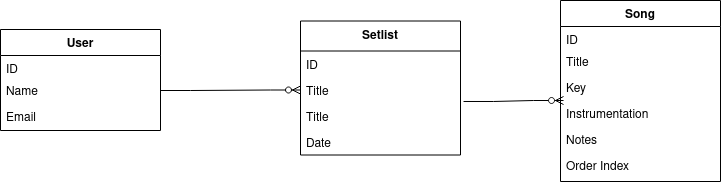

The diagram above was exported from draw.io. Its source (the exported page's mxGraphModel, read from the mxfile embedded in the PNG):
<mxGraphModel dx="942" dy="814" grid="1" gridSize="10" guides="1" tooltips="1" connect="1" arrows="1" fold="1" page="1" pageScale="1" pageWidth="827" pageHeight="1169" math="0" shadow="0">
  <root>
    <mxCell id="WIyWlLk6GJQsqaUBKTNV-0" />
    <mxCell id="WIyWlLk6GJQsqaUBKTNV-1" parent="WIyWlLk6GJQsqaUBKTNV-0" />
    <mxCell id="zkfFHV4jXpPFQw0GAbJ--0" value="User" style="swimlane;fontStyle=1;align=center;verticalAlign=top;childLayout=stackLayout;horizontal=1;startSize=26;horizontalStack=0;resizeParent=1;resizeLast=0;collapsible=1;marginBottom=0;rounded=0;shadow=0;strokeWidth=1;" parent="WIyWlLk6GJQsqaUBKTNV-1" vertex="1">
      <mxGeometry x="20" y="159" width="160" height="101" as="geometry">
        <mxRectangle x="230" y="140" width="160" height="26" as="alternateBounds" />
      </mxGeometry>
    </mxCell>
    <mxCell id="zkfFHV4jXpPFQw0GAbJ--1" value="ID" style="text;align=left;verticalAlign=top;spacingLeft=4;spacingRight=4;overflow=hidden;rotatable=0;points=[[0,0.5],[1,0.5]];portConstraint=eastwest;" parent="zkfFHV4jXpPFQw0GAbJ--0" vertex="1">
      <mxGeometry y="26" width="160" height="22" as="geometry" />
    </mxCell>
    <mxCell id="zkfFHV4jXpPFQw0GAbJ--2" value="Name" style="text;align=left;verticalAlign=top;spacingLeft=4;spacingRight=4;overflow=hidden;rotatable=0;points=[[0,0.5],[1,0.5]];portConstraint=eastwest;rounded=0;shadow=0;html=0;" parent="zkfFHV4jXpPFQw0GAbJ--0" vertex="1">
      <mxGeometry y="48" width="160" height="26" as="geometry" />
    </mxCell>
    <mxCell id="zkfFHV4jXpPFQw0GAbJ--3" value="Email" style="text;align=left;verticalAlign=top;spacingLeft=4;spacingRight=4;overflow=hidden;rotatable=0;points=[[0,0.5],[1,0.5]];portConstraint=eastwest;rounded=0;shadow=0;html=0;" parent="zkfFHV4jXpPFQw0GAbJ--0" vertex="1">
      <mxGeometry y="74" width="160" height="26" as="geometry" />
    </mxCell>
    <mxCell id="zkfFHV4jXpPFQw0GAbJ--17" value="Setlist" style="swimlane;fontStyle=1;align=center;verticalAlign=top;childLayout=stackLayout;horizontal=1;startSize=30;horizontalStack=0;resizeParent=1;resizeLast=0;collapsible=1;marginBottom=0;rounded=0;shadow=0;strokeWidth=1;" parent="WIyWlLk6GJQsqaUBKTNV-1" vertex="1">
      <mxGeometry x="320" y="150.5" width="160" height="134" as="geometry">
        <mxRectangle x="550" y="140" width="160" height="26" as="alternateBounds" />
      </mxGeometry>
    </mxCell>
    <mxCell id="zkfFHV4jXpPFQw0GAbJ--18" value="ID" style="text;align=left;verticalAlign=top;spacingLeft=4;spacingRight=4;overflow=hidden;rotatable=0;points=[[0,0.5],[1,0.5]];portConstraint=eastwest;" parent="zkfFHV4jXpPFQw0GAbJ--17" vertex="1">
      <mxGeometry y="30" width="160" height="26" as="geometry" />
    </mxCell>
    <mxCell id="2lAGDTTgvH48hQAN43A6-14" value="Title" style="text;align=left;verticalAlign=top;spacingLeft=4;spacingRight=4;overflow=hidden;rotatable=0;points=[[0,0.5],[1,0.5]];portConstraint=eastwest;rounded=0;shadow=0;html=0;" vertex="1" parent="zkfFHV4jXpPFQw0GAbJ--17">
      <mxGeometry y="56" width="160" height="26" as="geometry" />
    </mxCell>
    <mxCell id="zkfFHV4jXpPFQw0GAbJ--19" value="Title" style="text;align=left;verticalAlign=top;spacingLeft=4;spacingRight=4;overflow=hidden;rotatable=0;points=[[0,0.5],[1,0.5]];portConstraint=eastwest;rounded=0;shadow=0;html=0;" parent="zkfFHV4jXpPFQw0GAbJ--17" vertex="1">
      <mxGeometry y="82" width="160" height="26" as="geometry" />
    </mxCell>
    <mxCell id="zkfFHV4jXpPFQw0GAbJ--20" value="Date" style="text;align=left;verticalAlign=top;spacingLeft=4;spacingRight=4;overflow=hidden;rotatable=0;points=[[0,0.5],[1,0.5]];portConstraint=eastwest;rounded=0;shadow=0;html=0;" parent="zkfFHV4jXpPFQw0GAbJ--17" vertex="1">
      <mxGeometry y="108" width="160" height="26" as="geometry" />
    </mxCell>
    <mxCell id="2lAGDTTgvH48hQAN43A6-0" value="Song" style="swimlane;fontStyle=1;align=center;verticalAlign=top;childLayout=stackLayout;horizontal=1;startSize=26;horizontalStack=0;resizeParent=1;resizeLast=0;collapsible=1;marginBottom=0;rounded=0;shadow=0;strokeWidth=1;" vertex="1" parent="WIyWlLk6GJQsqaUBKTNV-1">
      <mxGeometry x="580" y="130" width="160" height="181" as="geometry">
        <mxRectangle x="230" y="140" width="160" height="26" as="alternateBounds" />
      </mxGeometry>
    </mxCell>
    <mxCell id="2lAGDTTgvH48hQAN43A6-1" value="ID    " style="text;align=left;verticalAlign=top;spacingLeft=4;spacingRight=4;overflow=hidden;rotatable=0;points=[[0,0.5],[1,0.5]];portConstraint=eastwest;" vertex="1" parent="2lAGDTTgvH48hQAN43A6-0">
      <mxGeometry y="26" width="160" height="22" as="geometry" />
    </mxCell>
    <mxCell id="2lAGDTTgvH48hQAN43A6-2" value="Title" style="text;align=left;verticalAlign=top;spacingLeft=4;spacingRight=4;overflow=hidden;rotatable=0;points=[[0,0.5],[1,0.5]];portConstraint=eastwest;rounded=0;shadow=0;html=0;" vertex="1" parent="2lAGDTTgvH48hQAN43A6-0">
      <mxGeometry y="48" width="160" height="26" as="geometry" />
    </mxCell>
    <mxCell id="2lAGDTTgvH48hQAN43A6-3" value="Key" style="text;align=left;verticalAlign=top;spacingLeft=4;spacingRight=4;overflow=hidden;rotatable=0;points=[[0,0.5],[1,0.5]];portConstraint=eastwest;rounded=0;shadow=0;html=0;" vertex="1" parent="2lAGDTTgvH48hQAN43A6-0">
      <mxGeometry y="74" width="160" height="26" as="geometry" />
    </mxCell>
    <mxCell id="2lAGDTTgvH48hQAN43A6-9" value="Instrumentation" style="text;align=left;verticalAlign=top;spacingLeft=4;spacingRight=4;overflow=hidden;rotatable=0;points=[[0,0.5],[1,0.5]];portConstraint=eastwest;rounded=0;shadow=0;html=0;" vertex="1" parent="2lAGDTTgvH48hQAN43A6-0">
      <mxGeometry y="100" width="160" height="26" as="geometry" />
    </mxCell>
    <mxCell id="2lAGDTTgvH48hQAN43A6-10" value="Notes" style="text;align=left;verticalAlign=top;spacingLeft=4;spacingRight=4;overflow=hidden;rotatable=0;points=[[0,0.5],[1,0.5]];portConstraint=eastwest;rounded=0;shadow=0;html=0;" vertex="1" parent="2lAGDTTgvH48hQAN43A6-0">
      <mxGeometry y="126" width="160" height="26" as="geometry" />
    </mxCell>
    <mxCell id="2lAGDTTgvH48hQAN43A6-11" value="Order Index" style="text;align=left;verticalAlign=top;spacingLeft=4;spacingRight=4;overflow=hidden;rotatable=0;points=[[0,0.5],[1,0.5]];portConstraint=eastwest;rounded=0;shadow=0;html=0;" vertex="1" parent="2lAGDTTgvH48hQAN43A6-0">
      <mxGeometry y="152" width="160" height="26" as="geometry" />
    </mxCell>
    <mxCell id="2lAGDTTgvH48hQAN43A6-7" value="" style="edgeStyle=entityRelationEdgeStyle;fontSize=12;html=1;endArrow=ERzeroToMany;endFill=1;rounded=0;exitX=1;exitY=0.5;exitDx=0;exitDy=0;entryX=0;entryY=0.5;entryDx=0;entryDy=0;" edge="1" parent="WIyWlLk6GJQsqaUBKTNV-1" source="zkfFHV4jXpPFQw0GAbJ--2" target="2lAGDTTgvH48hQAN43A6-14">
      <mxGeometry width="100" height="100" relative="1" as="geometry">
        <mxPoint x="190" y="220" as="sourcePoint" />
        <mxPoint x="310" y="220" as="targetPoint" />
      </mxGeometry>
    </mxCell>
    <mxCell id="2lAGDTTgvH48hQAN43A6-12" value="" style="edgeStyle=entityRelationEdgeStyle;fontSize=12;html=1;endArrow=ERzeroToMany;endFill=1;rounded=0;entryX=0.019;entryY=0;entryDx=0;entryDy=0;entryPerimeter=0;exitX=1.019;exitY=0.942;exitDx=0;exitDy=0;exitPerimeter=0;" edge="1" parent="WIyWlLk6GJQsqaUBKTNV-1" source="2lAGDTTgvH48hQAN43A6-14" target="2lAGDTTgvH48hQAN43A6-9">
      <mxGeometry width="100" height="100" relative="1" as="geometry">
        <mxPoint x="490" y="230" as="sourcePoint" />
        <mxPoint x="580" y="150.5" as="targetPoint" />
      </mxGeometry>
    </mxCell>
  </root>
</mxGraphModel>